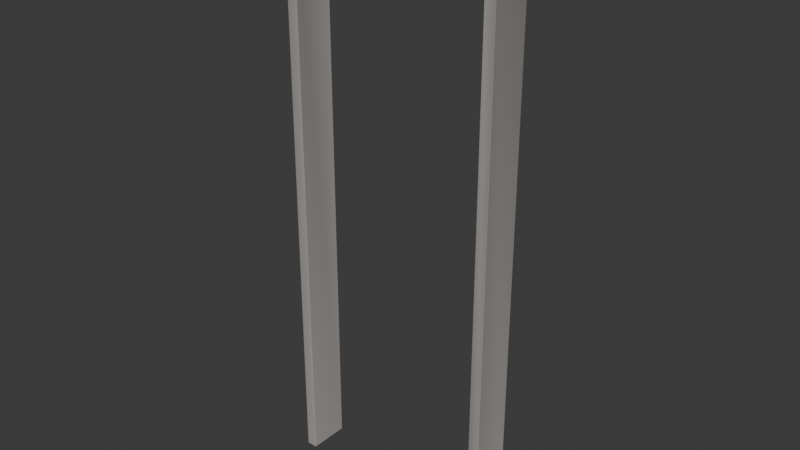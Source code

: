 # Source: breach_delco_01_w160_breached.blend  (saved by Blender 5.1.30; exported with 4.5.12 LTS)
import bpy
from mathutils import Matrix  # noqa: F401  (used for matrix-valued properties, if any)

bpy.ops.wm.read_factory_settings(use_empty=True)
scene = bpy.context.scene
scene.name = 'Scene'

# ---- collections
col_collection = bpy.data.collections.new('Collection'); scene.collection.children.link(col_collection)
col_breach_delco_01_w160 = bpy.data.collections.new('breach_delco_01_w160'); scene.collection.children.link(col_breach_delco_01_w160)
col_breach_delco_01_w160_breached = bpy.data.collections.new('breach_delco_01_w160_breached'); scene.collection.children.link(col_breach_delco_01_w160_breached)

# ---- materials (node trees are filled in below, after node groups)
mat_m_breach_concrete = bpy.data.materials.new('M_Breach_concrete')

# ---- material node trees
mat_m_breach_concrete.use_nodes = True; mat_m_breach_concrete.node_tree.nodes.clear()
_N = mat_m_breach_concrete.node_tree.nodes; _L = mat_m_breach_concrete.node_tree.links
n0 = _N.new('ShaderNodeBsdfPrincipled'); n0.name = 'Principled BSDF'; n0.location = (-200, 100)
n0.inputs[2].default_value = 0.92
n1 = _N.new('ShaderNodeOutputMaterial'); n1.name = 'Material Output'; n1.location = (200, 100)
n2 = _N.new('ShaderNodeVertexColor'); n2.name = 'Color Attribute'; n2.location = (0, 0)
n2.layer_name = 'Wear'
n3 = _N.new('ShaderNodeMix'); n3.name = 'Mix'; n3.location = (0, 0)
n3.data_type = 'RGBA'
n3.blend_type = 'MULTIPLY'
n3.inputs[0].default_value = 1.0
n3.inputs[6].default_value = (0.48, 0.46, 0.43, 1.0)
_L.new(n0.outputs[0], n1.inputs[0])
_L.new(n2.outputs[0], n3.inputs[7])
_L.new(n3.outputs[2], n0.inputs[0])
n1.is_active_output = True

# ---- world
world_world = bpy.data.worlds.new('World'); scene.world = world_world
world_world.use_nodes = True; world_world.node_tree.nodes.clear()
_N = world_world.node_tree.nodes; _L = world_world.node_tree.links
n0 = _N.new('ShaderNodeOutputWorld'); n0.name = 'World Output'; n0.location = (200, 100)
n1 = _N.new('ShaderNodeBackground'); n1.name = 'Background'; n1.location = (-200, 100)
n1.inputs[0].default_value = (0.05088, 0.05088, 0.05088, 1.0)
_L.new(n1.outputs[0], n0.inputs[0])
n0.is_active_output = True
world_world.color = (0.05088, 0.05088, 0.05088)
world_world.sun_shadow_jitter_overblur = 0.0

# ---- meshes
me_breach_jamb_l = bpy.data.meshes.new('Breach_Jamb_L')
me_breach_jamb_l.from_pydata([(-0.798, -0.148, -2.1), (-0.798, -0.15, -2.098), (-0.8, -0.148, -2.098), (-0.798, -0.15, 2.098), (-0.798, -0.148, 2.1), (-0.8, -0.148, 2.098), (-0.798, 0.148, -2.1), (-0.8, 0.148, -2.098), (-0.798, 0.15, -2.098), (-0.798, 0.148, 2.1), (-0.798, 0.15, 2.098), (-0.8, 0.148, 2.098), (-0.722, -0.148, -2.1), (-0.72, -0.148, -2.098), (-0.722, -0.15, -2.098), (-0.722, -0.148, 2.1), (-0.722, -0.15, 2.098), (-0.72, -0.148, 2.098), (-0.722, 0.148, -2.1), (-0.722, 0.15, -2.098), (-0.72, 0.148, -2.098), (-0.722, 0.148, 2.1), (-0.72, 0.148, 2.098), (-0.722, 0.15, 2.098)], [], [(0, 1, 2), (3, 4, 5), (6, 7, 8), (9, 10, 11), (12, 13, 14), (15, 16, 17), (18, 19, 20), (21, 22, 23), (6, 0, 2, 7), (1, 3, 5, 2), (4, 9, 11, 5), (10, 8, 7, 11), (18, 6, 8, 19), (9, 21, 23, 10), (22, 20, 19, 23), (12, 18, 20, 13), (21, 15, 17, 22), (16, 14, 13, 17), (0, 12, 14, 1), (15, 4, 3, 16), (6, 18, 12, 0), (2, 5, 11, 7), (14, 16, 3, 1), (21, 9, 4, 15), (8, 10, 23, 19), (20, 22, 17, 13)])
_uv = me_breach_jamb_l.uv_layers.new(name='UVMap')
_uv.uv.foreach_set('vector', [-0.1776, -2.52, -0.18, -2.518, -0.1776, -2.518, -0.18, 2.518, -0.1776, 2.52, -0.1776, 2.518, 0.1776, -2.52, 0.1776, -2.518, 0.18, -2.518, 0.1776, 2.52, 0.18, 2.518, 0.1776, 2.518, -0.1776, -2.52, -0.1776, -2.518, -0.18, -2.518, -0.1776, 2.52, -0.18, 2.518, -0.1776, 2.518, 0.1776, -2.52, 0.18, -2.518, 0.1776, -2.518, 0.1776, 2.52, 0.1776, 2.518, 0.18, 2.518, 0.1776, -2.52, -0.1776, -2.52, -0.1776, -2.518, 0.1776, -2.518, -0.18, -2.518, -0.18, 2.518, -0.1776, 2.518, -0.1776, -2.518, -0.1776, 2.52, 0.1776, 2.52, 0.1776, 2.518, -0.1776, 2.518, 0.18, 2.518, 0.18, -2.518, 0.1776, -2.518, 0.1776, 2.518, -0.8664, -2.52, -0.9576, -2.52, -0.9576, -2.518, -0.8664, -2.518, -0.9576, 2.52, -0.8664, 2.52, -0.8664, 2.518, -0.9576, 2.518, 0.1776, 2.518, 0.1776, -2.518, 0.18, -2.518, 0.18, 2.518, -0.1776, -2.52, 0.1776, -2.52, 0.1776, -2.518, -0.1776, -2.518, 0.1776, 2.52, -0.1776, 2.52, -0.1776, 2.518, 0.1776, 2.518, -0.18, 2.518, -0.18, -2.518, -0.1776, -2.518, -0.1776, 2.518, -0.9576, -2.52, -0.8664, -2.52, -0.8664, -2.518, -0.9576, -2.518, -0.8664, 2.52, -0.9576, 2.52, -0.9576, 2.518, -0.8664, 2.518, -0.9576, 0.1776, -0.8664, 0.1776, -0.8664, -0.1776, -0.9576, -0.1776, -0.1776, -2.518, -0.1776, 2.518, 0.1776, 2.518, 0.1776, -2.518, -0.8664, -2.518, -0.8664, 2.518, -0.9576, 2.518, -0.9576, -2.518, -0.8664, 0.1776, -0.9576, 0.1776, -0.9576, -0.1776, -0.8664, -0.1776, -0.9576, -2.518, -0.9576, 2.518, -0.8664, 2.518, -0.8664, -2.518, 0.1776, -2.518, 0.1776, 2.518, -0.1776, 2.518, -0.1776, -2.518])
_ca = me_breach_jamb_l.color_attributes.new('Wear', 'BYTE_COLOR', 'CORNER')
_ca.data.foreach_set('color', [0.6867, 0.6584, 0.6445, 1.0, 0.7529, 0.7305, 0.7084, 1.0, 0.5841, 0.5647, 0.5457, 1.0, 0.6308, 0.6376, 0.6584, 1.0, 0.552, 0.552, 0.5776, 1.0, 0.807, 0.8148, 0.8469, 1.0, 0.8714, 0.8388, 0.8148, 1.0, 0.9734, 0.9387, 0.9131, 1.0, 0.6308, 0.6105, 0.5972, 1.0, 0.7157, 0.7231, 0.7529, 1.0, 0.6795, 0.6867, 0.7157, 1.0, 0.807, 0.8148, 0.8469, 1.0, 0.6172, 0.5972, 0.5776, 1.0, 0.8963, 0.8632, 0.8469, 1.0, 0.8632, 0.8308, 0.8148, 1.0, 0.6514, 0.6514, 0.6795, 1.0, 0.7682, 0.7758, 0.807, 1.0, 0.5333, 0.5395, 0.5583, 1.0, 0.8796, 0.8388, 0.8228, 1.0, 0.6724, 0.6445, 0.6308, 1.0, 0.807, 0.7758, 0.7605, 1.0, 0.4969, 0.5029, 0.521, 1.0, 0.8228, 0.8308, 0.8632, 1.0, 0.7454, 0.7529, 0.7835, 1.0, 0.8796, 0.8388, 0.8148, 1.0, 0.6867, 0.6584, 0.6376, 1.0, 0.5906, 0.5647, 0.5457, 1.0, 0.9734, 0.9387, 0.9047, 1.0, 0.7379, 0.7231, 0.7305, 1.0, 0.6445, 0.6376, 0.6445, 1.0, 0.8308, 0.8148, 0.8228, 1.0, 0.5711, 0.5583, 0.5647, 1.0, 0.5457, 0.552, 0.5776, 1.0, 0.7157, 0.7231, 0.7529, 1.0, 0.807, 0.8148, 0.855, 1.0, 0.7991, 0.8148, 0.855, 1.0, 0.7011, 0.6867, 0.6939, 1.0, 0.6172, 0.6105, 0.6105, 1.0, 0.9473, 0.9301, 0.9387, 1.0, 0.8308, 0.8148, 0.8228, 1.0, 0.8796, 0.8469, 0.8148, 1.0, 0.8796, 0.8388, 0.8148, 1.0, 0.6376, 0.6105, 0.5906, 1.0, 0.6724, 0.6445, 0.624, 1.0, 0.7157, 0.7231, 0.7529, 1.0, 0.4969, 0.5029, 0.5271, 1.0, 0.7379, 0.7454, 0.7835, 1.0, 0.6795, 0.6867, 0.7231, 1.0, 0.8469, 0.8308, 0.8388, 1.0, 0.7913, 0.7758, 0.7835, 1.0, 0.6514, 0.6445, 0.6445, 1.0, 0.7605, 0.7529, 0.7605, 1.0, 0.624, 0.5972, 0.5776, 1.0, 0.8796, 0.8469, 0.8148, 1.0, 0.8148, 0.7758, 0.7529, 1.0, 0.9047, 0.8632, 0.8388, 1.0, 0.4969, 0.5029, 0.5271, 1.0, 0.6445, 0.6514, 0.6867, 1.0, 0.5333, 0.5395, 0.5647, 1.0, 0.8148, 0.8308, 0.8714, 1.0, 0.7913, 0.7758, 0.7835, 1.0, 0.8388, 0.8308, 0.8388, 1.0, 0.8796, 0.8632, 0.8714, 1.0, 0.5457, 0.5395, 0.5457, 1.0, 0.6867, 0.6584, 0.6376, 1.0, 0.624, 0.5972, 0.5776, 1.0, 0.8714, 0.8308, 0.807, 1.0, 0.7605, 0.7305, 0.7084, 1.0, 0.6445, 0.6514, 0.6867, 1.0, 0.5457, 0.552, 0.5776, 1.0, 0.624, 0.6376, 0.6654, 1.0, 0.7682, 0.7758, 0.8148, 1.0, 0.8879, 0.8388, 0.7991, 1.0, 0.8879, 0.8469, 0.807, 1.0, 0.6308, 0.5972, 0.5647, 1.0, 0.6939, 0.6584, 0.6308, 1.0, 0.5711, 0.5583, 0.5647, 1.0, 0.8308, 0.8148, 0.8228, 1.0, 0.8308, 0.8148, 0.8228, 1.0, 0.9473, 0.9301, 0.9387, 1.0, 0.8388, 0.8308, 0.8388, 1.0, 0.7913, 0.7758, 0.7835, 1.0, 0.6445, 0.6376, 0.6445, 1.0, 0.7379, 0.7231, 0.7305, 1.0, 0.491, 0.5029, 0.5333, 1.0, 0.7011, 0.7231, 0.7682, 1.0, 0.5395, 0.552, 0.5906, 1.0, 0.6376, 0.6514, 0.6939, 1.0, 0.6172, 0.6105, 0.6105, 1.0, 0.7011, 0.6867, 0.6939, 1.0, 0.7605, 0.7529, 0.7605, 1.0, 0.6514, 0.6445, 0.6445, 1.0, 0.7913, 0.7758, 0.7835, 1.0, 0.8469, 0.8308, 0.8388, 1.0, 0.5457, 0.5395, 0.5457, 1.0, 0.8796, 0.8632, 0.8714, 1.0])
me_breach_jamb_l.materials.append(mat_m_breach_concrete)
me_breach_jamb_l.update()
me_breach_jamb_r = bpy.data.meshes.new('Breach_Jamb_R')
me_breach_jamb_r.from_pydata([(0.722, -0.148, -2.1), (0.722, -0.15, -2.098), (0.72, -0.148, -2.098), (0.722, -0.15, 2.098), (0.722, -0.148, 2.1), (0.72, -0.148, 2.098), (0.722, 0.148, -2.1), (0.72, 0.148, -2.098), (0.722, 0.15, -2.098), (0.722, 0.148, 2.1), (0.722, 0.15, 2.098), (0.72, 0.148, 2.098), (0.798, -0.148, -2.1), (0.8, -0.148, -2.098), (0.798, -0.15, -2.098), (0.798, -0.148, 2.1), (0.798, -0.15, 2.098), (0.8, -0.148, 2.098), (0.798, 0.148, -2.1), (0.798, 0.15, -2.098), (0.8, 0.148, -2.098), (0.798, 0.148, 2.1), (0.8, 0.148, 2.098), (0.798, 0.15, 2.098)], [], [(0, 1, 2), (3, 4, 5), (6, 7, 8), (9, 10, 11), (12, 13, 14), (15, 16, 17), (18, 19, 20), (21, 22, 23), (6, 0, 2, 7), (1, 3, 5, 2), (4, 9, 11, 5), (10, 8, 7, 11), (18, 6, 8, 19), (9, 21, 23, 10), (22, 20, 19, 23), (12, 18, 20, 13), (21, 15, 17, 22), (16, 14, 13, 17), (0, 12, 14, 1), (15, 4, 3, 16), (6, 18, 12, 0), (2, 5, 11, 7), (14, 16, 3, 1), (21, 9, 4, 15), (8, 10, 23, 19), (20, 22, 17, 13)])
_uv = me_breach_jamb_r.uv_layers.new(name='UVMap')
_uv.uv.foreach_set('vector', [-0.1776, -2.52, -0.18, -2.518, -0.1776, -2.518, -0.18, 2.518, -0.1776, 2.52, -0.1776, 2.518, 0.1776, -2.52, 0.1776, -2.518, 0.18, -2.518, 0.1776, 2.52, 0.18, 2.518, 0.1776, 2.518, -0.1776, -2.52, -0.1776, -2.518, -0.18, -2.518, -0.1776, 2.52, -0.18, 2.518, -0.1776, 2.518, 0.1776, -2.52, 0.18, -2.518, 0.1776, -2.518, 0.1776, 2.52, 0.1776, 2.518, 0.18, 2.518, 0.1776, -2.52, -0.1776, -2.52, -0.1776, -2.518, 0.1776, -2.518, -0.18, -2.518, -0.18, 2.518, -0.1776, 2.518, -0.1776, -2.518, -0.1776, 2.52, 0.1776, 2.52, 0.1776, 2.518, -0.1776, 2.518, 0.18, 2.518, 0.18, -2.518, 0.1776, -2.518, 0.1776, 2.518, 0.9576, -2.52, 0.8664, -2.52, 0.8664, -2.518, 0.9576, -2.518, 0.8664, 2.52, 0.9576, 2.52, 0.9576, 2.518, 0.8664, 2.518, 0.1776, 2.518, 0.1776, -2.518, 0.18, -2.518, 0.18, 2.518, -0.1776, -2.52, 0.1776, -2.52, 0.1776, -2.518, -0.1776, -2.518, 0.1776, 2.52, -0.1776, 2.52, -0.1776, 2.518, 0.1776, 2.518, -0.18, 2.518, -0.18, -2.518, -0.1776, -2.518, -0.1776, 2.518, 0.8664, -2.52, 0.9576, -2.52, 0.9576, -2.518, 0.8664, -2.518, 0.9576, 2.52, 0.8664, 2.52, 0.8664, 2.518, 0.9576, 2.518, 0.8664, 0.1776, 0.9576, 0.1776, 0.9576, -0.1776, 0.8664, -0.1776, -0.1776, -2.518, -0.1776, 2.518, 0.1776, 2.518, 0.1776, -2.518, 0.9576, -2.518, 0.9576, 2.518, 0.8664, 2.518, 0.8664, -2.518, 0.9576, 0.1776, 0.8664, 0.1776, 0.8664, -0.1776, 0.9576, -0.1776, 0.8664, -2.518, 0.8664, 2.518, 0.9576, 2.518, 0.9576, -2.518, 0.1776, -2.518, 0.1776, 2.518, -0.1776, 2.518, -0.1776, -2.518])
_ca = me_breach_jamb_r.color_attributes.new('Wear', 'BYTE_COLOR', 'CORNER')
_ca.data.foreach_set('color', [0.9911, 0.956, 0.9301, 1.0, 0.5395, 0.5149, 0.5029, 1.0, 1.0, 0.9734, 0.9473, 1.0, 0.7913, 0.7913, 0.8228, 1.0, 0.7231, 0.7305, 0.7605, 1.0, 0.9131, 0.9131, 0.956, 1.0, 0.5395, 0.5149, 0.5029, 1.0, 0.8879, 0.855, 0.8308, 1.0, 0.9734, 0.9387, 0.9131, 1.0, 0.7157, 0.7231, 0.7529, 1.0, 0.6724, 0.6724, 0.7011, 1.0, 0.8308, 0.8388, 0.8714, 1.0, 0.4969, 0.4793, 0.4678, 1.0, 0.7379, 0.7084, 0.6939, 1.0, 0.7682, 0.7379, 0.7231, 1.0, 0.7758, 0.7835, 0.8148, 1.0, 0.6105, 0.6105, 0.6376, 1.0, 0.5457, 0.5457, 0.5711, 1.0, 0.5333, 0.5149, 0.5029, 1.0, 0.7991, 0.7682, 0.7454, 1.0, 0.8796, 0.8469, 0.8228, 1.0, 0.8469, 0.855, 0.8879, 1.0, 0.4735, 0.4793, 0.4969, 1.0, 0.552, 0.5583, 0.5841, 1.0, 0.5395, 0.5149, 0.5029, 1.0, 1.0, 0.956, 0.9301, 1.0, 1.0, 0.9734, 0.9387, 1.0, 0.8879, 0.855, 0.8228, 1.0, 0.5271, 0.5149, 0.521, 1.0, 0.807, 0.7991, 0.7991, 1.0, 0.9301, 0.9216, 0.9301, 1.0, 0.9823, 0.9734, 0.9823, 1.0, 0.7231, 0.7305, 0.7605, 1.0, 0.7157, 0.7231, 0.7605, 1.0, 0.8308, 0.8388, 0.8796, 1.0, 0.9047, 0.9131, 0.9647, 1.0, 0.6867, 0.6724, 0.6795, 1.0, 0.9473, 0.9387, 0.9473, 1.0, 0.8632, 0.8469, 0.855, 1.0, 0.855, 0.8388, 0.8469, 1.0, 0.5395, 0.5149, 0.4969, 1.0, 0.5395, 0.5149, 0.5029, 1.0, 0.9823, 0.9387, 0.9047, 1.0, 0.7991, 0.7682, 0.7454, 1.0, 0.7157, 0.7231, 0.7605, 1.0, 0.8388, 0.8469, 0.8879, 1.0, 0.552, 0.5583, 0.5841, 1.0, 0.6654, 0.6724, 0.7084, 1.0, 0.4851, 0.4793, 0.4793, 1.0, 0.855, 0.8388, 0.8469, 1.0, 0.7758, 0.7605, 0.7682, 1.0, 0.5711, 0.5583, 0.5647, 1.0, 0.4969, 0.4793, 0.4621, 1.0, 0.5395, 0.5149, 0.4969, 1.0, 0.8796, 0.8469, 0.8148, 1.0, 0.7454, 0.7084, 0.6867, 1.0, 0.8388, 0.8469, 0.8879, 1.0, 0.7682, 0.7835, 0.8148, 1.0, 0.5395, 0.5457, 0.5776, 1.0, 0.4735, 0.4793, 0.4969, 1.0, 0.624, 0.6172, 0.6172, 1.0, 0.7529, 0.7379, 0.7454, 1.0, 0.7231, 0.7084, 0.7157, 1.0, 0.5583, 0.552, 0.552, 1.0, 1.0, 0.956, 0.9301, 1.0, 0.4969, 0.4793, 0.4621, 1.0, 0.7758, 0.7379, 0.7157, 1.0, 0.5395, 0.5149, 0.5029, 1.0, 0.7682, 0.7835, 0.8148, 1.0, 0.7231, 0.7305, 0.7605, 1.0, 0.7835, 0.7913, 0.8308, 1.0, 0.6038, 0.6105, 0.6445, 1.0, 0.5457, 0.521, 0.4969, 1.0, 0.5457, 0.5149, 0.491, 1.0, 0.5029, 0.4793, 0.4564, 1.0, 1.0, 0.956, 0.9131, 1.0, 0.9823, 0.9734, 0.9823, 1.0, 0.9301, 0.9216, 0.9301, 1.0, 0.855, 0.8388, 0.8469, 1.0, 0.8632, 0.8469, 0.855, 1.0, 0.7529, 0.7379, 0.7454, 1.0, 0.624, 0.6172, 0.6172, 1.0, 0.807, 0.7991, 0.7991, 1.0, 0.5271, 0.5149, 0.521, 1.0, 0.8308, 0.8469, 0.9047, 1.0, 0.7084, 0.7231, 0.7682, 1.0, 0.7084, 0.7305, 0.7758, 1.0, 0.7605, 0.7835, 0.8308, 1.0, 0.9473, 0.9387, 0.9473, 1.0, 0.6867, 0.6724, 0.6795, 1.0, 0.5711, 0.5583, 0.5647, 1.0, 0.7758, 0.7605, 0.7682, 1.0, 0.855, 0.8388, 0.8469, 1.0, 0.4851, 0.4793, 0.4793, 1.0, 0.5583, 0.552, 0.552, 1.0, 0.7231, 0.7084, 0.7157, 1.0])
me_breach_jamb_r.materials.append(mat_m_breach_concrete)
me_breach_jamb_r.update()
me_breach_header = bpy.data.meshes.new('Breach_Header')
me_breach_header.from_pydata([(-0.718, -0.148, 2.0), (-0.718, -0.15, 2.002), (-0.72, -0.148, 2.002), (-0.718, -0.15, 2.098), (-0.718, -0.148, 2.1), (-0.72, -0.148, 2.098), (-0.718, 0.148, 2.0), (-0.72, 0.148, 2.002), (-0.718, 0.15, 2.002), (-0.718, 0.148, 2.1), (-0.718, 0.15, 2.098), (-0.72, 0.148, 2.098), (0.718, -0.148, 2.0), (0.72, -0.148, 2.002), (0.718, -0.15, 2.002), (0.718, -0.148, 2.1), (0.718, -0.15, 2.098), (0.72, -0.148, 2.098), (0.718, 0.148, 2.0), (0.718, 0.15, 2.002), (0.72, 0.148, 2.002), (0.718, 0.148, 2.1), (0.72, 0.148, 2.098), (0.718, 0.15, 2.098)], [], [(0, 1, 2), (3, 4, 5), (6, 7, 8), (9, 10, 11), (12, 13, 14), (15, 16, 17), (18, 19, 20), (21, 22, 23), (6, 0, 2, 7), (1, 3, 5, 2), (4, 9, 11, 5), (10, 8, 7, 11), (18, 6, 8, 19), (9, 21, 23, 10), (22, 20, 19, 23), (12, 18, 20, 13), (21, 15, 17, 22), (16, 14, 13, 17), (0, 12, 14, 1), (15, 4, 3, 16), (6, 18, 12, 0), (2, 5, 11, 7), (14, 16, 3, 1), (21, 9, 4, 15), (8, 10, 23, 19), (20, 22, 17, 13)])
_uv = me_breach_header.uv_layers.new(name='UVMap')
_uv.uv.foreach_set('vector', [-0.1776, 2.4, -0.18, 2.402, -0.1776, 2.402, -0.18, 2.518, -0.1776, 2.52, -0.1776, 2.518, 0.1776, 2.4, 0.1776, 2.402, 0.18, 2.402, 0.1776, 2.52, 0.18, 2.518, 0.1776, 2.518, -0.1776, 2.4, -0.1776, 2.402, -0.18, 2.402, -0.1776, 2.52, -0.18, 2.518, -0.1776, 2.518, 0.1776, 2.4, 0.18, 2.402, 0.1776, 2.402, 0.1776, 2.52, 0.1776, 2.518, 0.18, 2.518, 0.1776, 2.4, -0.1776, 2.4, -0.1776, 2.402, 0.1776, 2.402, -0.18, 2.402, -0.18, 2.518, -0.1776, 2.518, -0.1776, 2.402, -0.1776, 2.52, 0.1776, 2.52, 0.1776, 2.518, -0.1776, 2.518, 0.18, 2.518, 0.18, 2.402, 0.1776, 2.402, 0.1776, 2.518, 0.8616, 2.4, -0.8616, 2.4, -0.8616, 2.402, 0.8616, 2.402, -0.8616, 2.52, 0.8616, 2.52, 0.8616, 2.518, -0.8616, 2.518, 0.1776, 2.518, 0.1776, 2.402, 0.18, 2.402, 0.18, 2.518, -0.1776, 2.4, 0.1776, 2.4, 0.1776, 2.402, -0.1776, 2.402, 0.1776, 2.52, -0.1776, 2.52, -0.1776, 2.518, 0.1776, 2.518, -0.18, 2.518, -0.18, 2.402, -0.1776, 2.402, -0.1776, 2.518, -0.8616, 2.4, 0.8616, 2.4, 0.8616, 2.402, -0.8616, 2.402, 0.8616, 2.52, -0.8616, 2.52, -0.8616, 2.518, 0.8616, 2.518, -0.8616, 0.1776, 0.8616, 0.1776, 0.8616, -0.1776, -0.8616, -0.1776, -0.1776, 2.402, -0.1776, 2.518, 0.1776, 2.518, 0.1776, 2.402, 0.8616, 2.402, 0.8616, 2.518, -0.8616, 2.518, -0.8616, 2.402, 0.8616, 0.1776, -0.8616, 0.1776, -0.8616, -0.1776, 0.8616, -0.1776, -0.8616, 2.402, -0.8616, 2.518, 0.8616, 2.518, 0.8616, 2.402, 0.1776, 2.402, 0.1776, 2.518, -0.1776, 2.518, -0.1776, 2.402])
_ca = me_breach_header.color_attributes.new('Wear', 'BYTE_COLOR', 'CORNER')
_ca.data.foreach_set('color', [0.9216, 0.8879, 0.8632, 1.0, 0.8963, 0.8632, 0.8388, 1.0, 0.7454, 0.7157, 0.6939, 1.0, 0.9647, 0.9734, 1.0, 1.0, 0.8148, 0.8148, 0.855, 1.0, 0.9387, 0.9387, 0.9823, 1.0, 0.7011, 0.6724, 0.6584, 1.0, 0.9216, 0.8879, 0.8632, 1.0, 0.8388, 0.807, 0.7835, 1.0, 0.5711, 0.5776, 0.6038, 1.0, 0.7305, 0.7379, 0.7682, 1.0, 0.855, 0.8632, 0.8963, 1.0, 0.552, 0.5333, 0.521, 1.0, 0.7913, 0.7605, 0.7454, 1.0, 0.7605, 0.7305, 0.7157, 1.0, 0.9131, 0.9216, 0.9647, 1.0, 0.4851, 0.491, 0.5089, 1.0, 0.807, 0.8148, 0.8469, 1.0, 0.6376, 0.6105, 0.5972, 1.0, 0.6172, 0.5906, 0.5776, 1.0, 0.5972, 0.5776, 0.5583, 1.0, 0.7835, 0.7835, 0.8228, 1.0, 0.7758, 0.7835, 0.8148, 1.0, 0.7231, 0.7305, 0.7605, 1.0, 0.7011, 0.6724, 0.6514, 1.0, 0.9301, 0.8879, 0.8632, 1.0, 0.7454, 0.7157, 0.6939, 1.0, 0.9216, 0.8879, 0.855, 1.0, 0.8714, 0.855, 0.8632, 1.0, 0.9911, 0.9734, 0.9823, 1.0, 0.956, 0.9473, 0.956, 1.0, 0.7231, 0.7084, 0.7157, 1.0, 0.807, 0.8148, 0.855, 1.0, 0.5711, 0.5776, 0.6038, 1.0, 0.8469, 0.8632, 0.9047, 1.0, 0.9301, 0.9387, 0.9911, 1.0, 0.7529, 0.7379, 0.7454, 1.0, 0.8148, 0.7991, 0.807, 1.0, 0.8963, 0.8796, 0.8879, 1.0, 0.8796, 0.8632, 0.8714, 1.0, 0.6376, 0.6105, 0.5972, 1.0, 0.7011, 0.6724, 0.6514, 1.0, 0.8388, 0.807, 0.7758, 1.0, 0.6172, 0.5906, 0.5776, 1.0, 0.5711, 0.5776, 0.6038, 1.0, 0.7758, 0.7835, 0.8228, 1.0, 0.7157, 0.7305, 0.7605, 1.0, 0.7305, 0.7379, 0.7758, 1.0, 0.7991, 0.7835, 0.7913, 1.0, 0.5841, 0.5711, 0.5776, 1.0, 0.6038, 0.5906, 0.5972, 1.0, 0.7379, 0.7305, 0.7379, 1.0, 0.5583, 0.5333, 0.5149, 1.0, 0.6376, 0.6105, 0.5972, 1.0, 0.6038, 0.5776, 0.5583, 1.0, 0.7913, 0.7605, 0.7379, 1.0, 0.7758, 0.7835, 0.8228, 1.0, 0.9131, 0.9216, 0.9647, 1.0, 0.807, 0.8148, 0.855, 1.0, 0.7758, 0.7835, 0.8228, 1.0, 0.4969, 0.491, 0.4969, 1.0, 0.7454, 0.7305, 0.7379, 1.0, 0.7682, 0.7605, 0.7682, 1.0, 0.8308, 0.8148, 0.8228, 1.0, 0.9301, 0.8879, 0.8632, 1.0, 0.5583, 0.5333, 0.5149, 1.0, 0.7682, 0.7305, 0.7084, 1.0, 0.8963, 0.8632, 0.8308, 1.0, 0.9131, 0.9216, 0.9647, 1.0, 0.807, 0.8148, 0.855, 1.0, 0.9647, 0.9734, 1.0, 1.0, 0.4851, 0.491, 0.5149, 1.0, 0.7157, 0.6724, 0.6445, 1.0, 0.6514, 0.6172, 0.5841, 1.0, 0.5647, 0.5333, 0.5089, 1.0, 0.9387, 0.8879, 0.8469, 1.0, 0.7231, 0.7084, 0.7157, 1.0, 0.956, 0.9473, 0.956, 1.0, 0.8796, 0.8632, 0.8714, 1.0, 0.8963, 0.8796, 0.8879, 1.0, 0.7454, 0.7305, 0.7379, 1.0, 0.4969, 0.491, 0.4969, 1.0, 0.9911, 0.9734, 0.9823, 1.0, 0.8714, 0.855, 0.8632, 1.0, 0.7682, 0.7835, 0.8388, 1.0, 0.5647, 0.5776, 0.6105, 1.0, 0.7991, 0.8148, 0.8714, 1.0, 0.8963, 0.9216, 0.9823, 1.0, 0.8148, 0.7991, 0.807, 1.0, 0.7529, 0.7379, 0.7454, 1.0, 0.7379, 0.7305, 0.7379, 1.0, 0.6038, 0.5906, 0.5972, 1.0, 0.5841, 0.5711, 0.5776, 1.0, 0.7991, 0.7835, 0.7913, 1.0, 0.8308, 0.8148, 0.8228, 1.0, 0.7682, 0.7605, 0.7682, 1.0])
me_breach_header.materials.append(mat_m_breach_concrete)
me_breach_header.update()
me_breach_colonly = bpy.data.meshes.new('Breach-colonly')
me_breach_colonly.from_pydata([(-0.8, -0.15, -2.1), (-0.8, -0.15, 2.1), (-0.8, 0.15, -2.1), (-0.8, 0.15, 2.1), (-0.72, -0.15, -2.1), (-0.72, -0.15, 2.1), (-0.72, 0.15, -2.1), (-0.72, 0.15, 2.1), (0.72, -0.15, -2.1), (0.72, -0.15, 2.1), (0.72, 0.15, -2.1), (0.72, 0.15, 2.1), (0.8, -0.15, -2.1), (0.8, -0.15, 2.1), (0.8, 0.15, -2.1), (0.8, 0.15, 2.1), (-0.72, -0.15, 2.0), (-0.72, -0.15, 2.1), (-0.72, 0.15, 2.0), (-0.72, 0.15, 2.1), (0.72, -0.15, 2.0), (0.72, -0.15, 2.1), (0.72, 0.15, 2.0), (0.72, 0.15, 2.1)], [], [(0, 1, 3, 2), (2, 3, 7, 6), (6, 7, 5, 4), (4, 5, 1, 0), (2, 6, 4, 0), (7, 3, 1, 5), (8, 9, 11, 10), (10, 11, 15, 14), (14, 15, 13, 12), (12, 13, 9, 8), (10, 14, 12, 8), (15, 11, 9, 13), (16, 17, 19, 18), (18, 19, 23, 22), (22, 23, 21, 20), (20, 21, 17, 16), (18, 22, 20, 16), (23, 19, 17, 21)])
me_breach_colonly.update()

# ---- objects
ob_breach_jamb_l = bpy.data.objects.new('Breach_Jamb_L', me_breach_jamb_l)
ob_breach_jamb_r = bpy.data.objects.new('Breach_Jamb_R', me_breach_jamb_r)
ob_breach_header = bpy.data.objects.new('Breach_Header', me_breach_header)
ob_breach_colonly = bpy.data.objects.new('Breach-colonly', me_breach_colonly)

# ---- transforms, parenting, visibility, modifiers, constraints
ob_breach_jamb_l.location = (0.0, 0.0, 0.0)
ob_breach_jamb_r.location = (0.0, 0.0, 0.0)
ob_breach_header.location = (0.0, 0.0, 0.0)
ob_breach_colonly.location = (0.0, 0.0, 0.0)
ob_breach_colonly.hide_render = True
ob_breach_colonly.display_type = 'WIRE'

# ---- collection membership
col_breach_delco_01_w160_breached.objects.link(ob_breach_jamb_l)
col_breach_delco_01_w160_breached.objects.link(ob_breach_jamb_r)
col_breach_delco_01_w160_breached.objects.link(ob_breach_header)
col_breach_delco_01_w160_breached.objects.link(ob_breach_colonly)

# ---- scene / render settings (as saved in the file)
scene.frame_start = 1; scene.frame_end = 250; scene.frame_set(1)
scene.render.engine = 'BLENDER_EEVEE_NEXT'
scene.render.bake_bias = 0.0
scene.render.bake_samples = 0
scene.cycles.sampling_pattern = 'TABULATED_SOBOL'
scene.eevee.use_volume_custom_range = False
bpy.context.view_layer.update()

# ---- added for rendering (the .blend has no active camera and no usable light): camera, sun
cam_auto = bpy.data.cameras.new('AutoCamera')
cam_auto.lens = 50.0
cam_auto.sensor_width = 36.0
cam_auto.clip_end = 1000.0
ob_auto_camera = bpy.data.objects.new('AutoCamera', cam_auto)
scene.collection.objects.link(ob_auto_camera)
ob_auto_camera.location = (4.16762, -5.00115, 3.3341)
ob_auto_camera.rotation_euler = (1.09748, -7.21219e-08, 0.694738)
scene.camera = ob_auto_camera
light_auto_sun = bpy.data.lights.new('AutoSun', 'SUN')
light_auto_sun.energy = 3.0
light_auto_sun.angle = 0.0523599
ob_auto_sun = bpy.data.objects.new('AutoSun', light_auto_sun)
scene.collection.objects.link(ob_auto_sun)
ob_auto_sun.rotation_euler = (0.872665, 0.174533, 0.523599)
bpy.context.view_layer.update()
